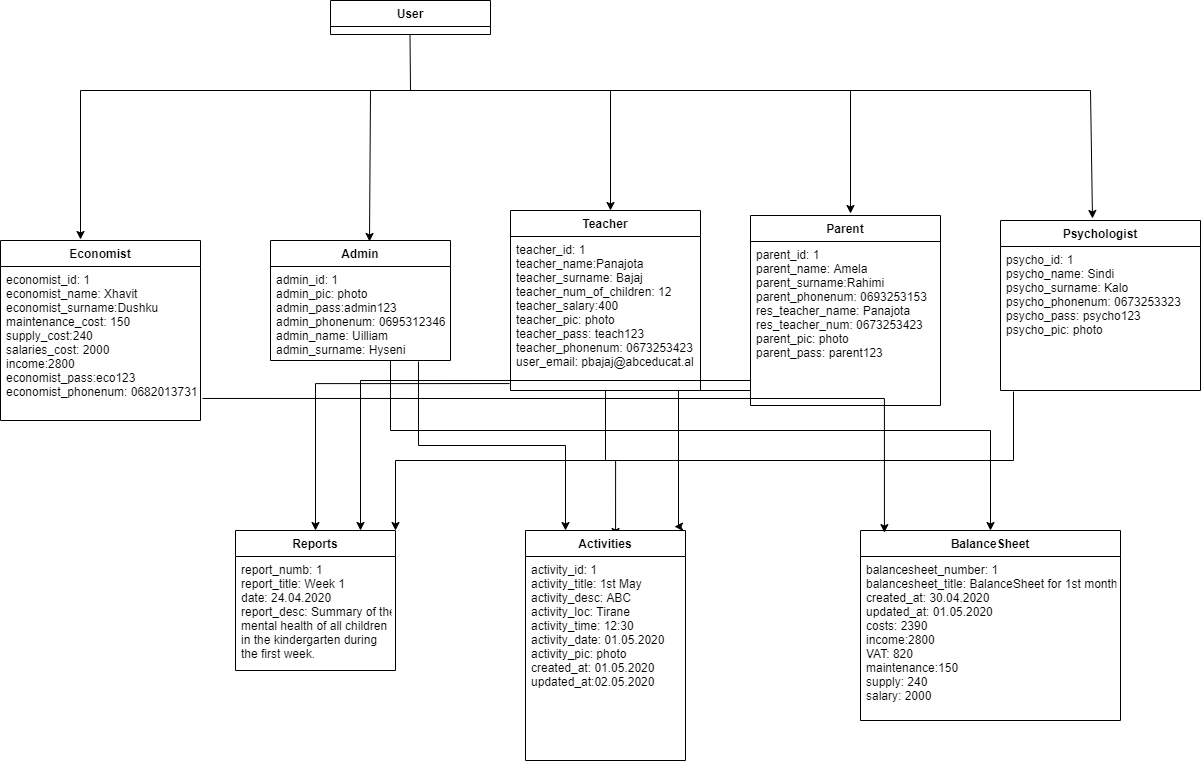

The diagram above was exported from draw.io. Its source (the exported page's mxGraphModel, read from the mxfile embedded in the PNG):
<mxGraphModel dx="868" dy="401" grid="1" gridSize="10" guides="1" tooltips="1" connect="1" arrows="1" fold="1" page="1" pageScale="1" pageWidth="850" pageHeight="1100" math="0" shadow="0">
  <root>
    <mxCell id="0" />
    <mxCell id="1" parent="0" />
    <mxCell id="xhuJxxFxeokICi0XAj3r-23" value="User" style="swimlane;fontStyle=1;align=center;verticalAlign=top;childLayout=stackLayout;horizontal=1;startSize=26;horizontalStack=0;resizeParent=1;resizeParentMax=0;resizeLast=0;collapsible=1;marginBottom=0;" parent="1" vertex="1">
      <mxGeometry x="360" y="90" width="160" height="34" as="geometry" />
    </mxCell>
    <mxCell id="xhuJxxFxeokICi0XAj3r-52" value="" style="endArrow=none;html=1;" parent="1" edge="1">
      <mxGeometry width="50" height="50" relative="1" as="geometry">
        <mxPoint x="440" y="180" as="sourcePoint" />
        <mxPoint x="439.5" y="124" as="targetPoint" />
      </mxGeometry>
    </mxCell>
    <mxCell id="xhuJxxFxeokICi0XAj3r-77" style="edgeStyle=orthogonalEdgeStyle;rounded=0;orthogonalLoop=1;jettySize=auto;html=1;entryX=0.25;entryY=0;entryDx=0;entryDy=0;endArrow=classic;endFill=1;exitX=0.822;exitY=1.011;exitDx=0;exitDy=0;exitPerimeter=0;" parent="1" source="xhuJxxFxeokICi0XAj3r-33" target="xhuJxxFxeokICi0XAj3r-67" edge="1">
      <mxGeometry relative="1" as="geometry" />
    </mxCell>
    <mxCell id="xhuJxxFxeokICi0XAj3r-80" style="edgeStyle=orthogonalEdgeStyle;rounded=0;orthogonalLoop=1;jettySize=auto;html=1;endArrow=classic;endFill=1;" parent="1" target="xhuJxxFxeokICi0XAj3r-71" edge="1">
      <mxGeometry relative="1" as="geometry">
        <mxPoint x="420" y="520" as="sourcePoint" />
      </mxGeometry>
    </mxCell>
    <mxCell id="xhuJxxFxeokICi0XAj3r-32" value="Admin" style="swimlane;fontStyle=1;align=center;verticalAlign=top;childLayout=stackLayout;horizontal=1;startSize=26;horizontalStack=0;resizeParent=1;resizeParentMax=0;resizeLast=0;collapsible=1;marginBottom=0;" parent="1" vertex="1">
      <mxGeometry x="300" y="330" width="180" height="120" as="geometry" />
    </mxCell>
    <mxCell id="xhuJxxFxeokICi0XAj3r-33" value="admin_id: 1&#10;admin_pic: photo&#10;admin_pass:admin123&#10;admin_phonenum: 0695312346&#10;admin_name: Uilliam&#10;admin_surname: Hyseni" style="text;strokeColor=none;fillColor=none;align=left;verticalAlign=top;spacingLeft=4;spacingRight=4;overflow=hidden;rotatable=0;points=[[0,0.5],[1,0.5]];portConstraint=eastwest;" parent="xhuJxxFxeokICi0XAj3r-32" vertex="1">
      <mxGeometry y="26" width="180" height="94" as="geometry" />
    </mxCell>
    <mxCell id="xhuJxxFxeokICi0XAj3r-76" style="edgeStyle=orthogonalEdgeStyle;rounded=0;orthogonalLoop=1;jettySize=auto;html=1;endArrow=classic;endFill=1;exitX=-0.005;exitY=0.955;exitDx=0;exitDy=0;exitPerimeter=0;" parent="1" source="xhuJxxFxeokICi0XAj3r-37" target="xhuJxxFxeokICi0XAj3r-63" edge="1">
      <mxGeometry relative="1" as="geometry" />
    </mxCell>
    <mxCell id="xhuJxxFxeokICi0XAj3r-84" style="edgeStyle=orthogonalEdgeStyle;rounded=0;orthogonalLoop=1;jettySize=auto;html=1;entryX=0.563;entryY=0.026;entryDx=0;entryDy=0;entryPerimeter=0;endArrow=classic;endFill=1;" parent="1" source="xhuJxxFxeokICi0XAj3r-36" target="xhuJxxFxeokICi0XAj3r-67" edge="1">
      <mxGeometry relative="1" as="geometry" />
    </mxCell>
    <mxCell id="xhuJxxFxeokICi0XAj3r-36" value="Teacher" style="swimlane;fontStyle=1;align=center;verticalAlign=top;childLayout=stackLayout;horizontal=1;startSize=26;horizontalStack=0;resizeParent=1;resizeParentMax=0;resizeLast=0;collapsible=1;marginBottom=0;" parent="1" vertex="1">
      <mxGeometry x="540" y="300" width="190" height="180" as="geometry" />
    </mxCell>
    <mxCell id="xhuJxxFxeokICi0XAj3r-37" value="teacher_id: 1&#10;teacher_name:Panajota&#10;teacher_surname: Bajaj&#10;teacher_num_of_children: 12&#10;teacher_salary:400&#10;teacher_pic: photo&#10;teacher_pass: teach123&#10;teacher_phonenum: 0673253423&#10;user_email: pbajaj@abceducat.al" style="text;strokeColor=none;fillColor=none;align=left;verticalAlign=top;spacingLeft=4;spacingRight=4;overflow=hidden;rotatable=0;points=[[0,0.5],[1,0.5]];portConstraint=eastwest;" parent="xhuJxxFxeokICi0XAj3r-36" vertex="1">
      <mxGeometry y="26" width="190" height="154" as="geometry" />
    </mxCell>
    <mxCell id="xhuJxxFxeokICi0XAj3r-79" style="edgeStyle=orthogonalEdgeStyle;rounded=0;orthogonalLoop=1;jettySize=auto;html=1;endArrow=classic;endFill=1;" parent="1" source="xhuJxxFxeokICi0XAj3r-48" target="xhuJxxFxeokICi0XAj3r-63" edge="1">
      <mxGeometry relative="1" as="geometry">
        <Array as="points">
          <mxPoint x="390" y="470" />
        </Array>
      </mxGeometry>
    </mxCell>
    <mxCell id="xhuJxxFxeokICi0XAj3r-82" style="edgeStyle=orthogonalEdgeStyle;rounded=0;orthogonalLoop=1;jettySize=auto;html=1;endArrow=classic;endFill=1;entryX=0.931;entryY=-0.017;entryDx=0;entryDy=0;entryPerimeter=0;" parent="1" source="xhuJxxFxeokICi0XAj3r-48" target="xhuJxxFxeokICi0XAj3r-67" edge="1">
      <mxGeometry relative="1" as="geometry">
        <mxPoint x="707" y="600" as="targetPoint" />
        <Array as="points">
          <mxPoint x="708" y="480" />
          <mxPoint x="708" y="616" />
        </Array>
      </mxGeometry>
    </mxCell>
    <mxCell id="xhuJxxFxeokICi0XAj3r-48" value="Parent" style="swimlane;fontStyle=1;align=center;verticalAlign=top;childLayout=stackLayout;horizontal=1;startSize=26;horizontalStack=0;resizeParent=1;resizeParentMax=0;resizeLast=0;collapsible=1;marginBottom=0;" parent="1" vertex="1">
      <mxGeometry x="780" y="305" width="190" height="190" as="geometry" />
    </mxCell>
    <mxCell id="xhuJxxFxeokICi0XAj3r-49" value="parent_id: 1&#10;parent_name: Amela&#10;parent_surname:Rahimi&#10;parent_phonenum: 0693253153&#10;res_teacher_name: Panajota&#10;res_teacher_num: 0673253423&#10;parent_pic: photo&#10;parent_pass: parent123" style="text;strokeColor=none;fillColor=none;align=left;verticalAlign=top;spacingLeft=4;spacingRight=4;overflow=hidden;rotatable=0;points=[[0,0.5],[1,0.5]];portConstraint=eastwest;" parent="xhuJxxFxeokICi0XAj3r-48" vertex="1">
      <mxGeometry y="26" width="190" height="164" as="geometry" />
    </mxCell>
    <mxCell id="xhuJxxFxeokICi0XAj3r-83" style="edgeStyle=orthogonalEdgeStyle;rounded=0;orthogonalLoop=1;jettySize=auto;html=1;entryX=1;entryY=0;entryDx=0;entryDy=0;endArrow=classic;endFill=1;exitX=0.065;exitY=1.007;exitDx=0;exitDy=0;exitPerimeter=0;" parent="1" source="xhuJxxFxeokICi0XAj3r-45" target="xhuJxxFxeokICi0XAj3r-63" edge="1">
      <mxGeometry relative="1" as="geometry" />
    </mxCell>
    <mxCell id="xhuJxxFxeokICi0XAj3r-44" value="Psychologist" style="swimlane;fontStyle=1;align=center;verticalAlign=top;childLayout=stackLayout;horizontal=1;startSize=26;horizontalStack=0;resizeParent=1;resizeParentMax=0;resizeLast=0;collapsible=1;marginBottom=0;" parent="1" vertex="1">
      <mxGeometry x="1030" y="310" width="200" height="170" as="geometry" />
    </mxCell>
    <mxCell id="xhuJxxFxeokICi0XAj3r-45" value="psycho_id: 1&#10;psycho_name: Sindi&#10;psycho_surname: Kalo&#10;psycho_phonenum: 0673253323&#10;psycho_pass: psycho123&#10;psycho_pic: photo" style="text;strokeColor=none;fillColor=none;align=left;verticalAlign=top;spacingLeft=4;spacingRight=4;overflow=hidden;rotatable=0;points=[[0,0.5],[1,0.5]];portConstraint=eastwest;" parent="xhuJxxFxeokICi0XAj3r-44" vertex="1">
      <mxGeometry y="26" width="200" height="144" as="geometry" />
    </mxCell>
    <mxCell id="xhuJxxFxeokICi0XAj3r-53" value="" style="endArrow=none;html=1;" parent="1" edge="1">
      <mxGeometry width="50" height="50" relative="1" as="geometry">
        <mxPoint x="110" y="180" as="sourcePoint" />
        <mxPoint x="1120" y="180" as="targetPoint" />
      </mxGeometry>
    </mxCell>
    <mxCell id="xhuJxxFxeokICi0XAj3r-55" value="" style="endArrow=classic;html=1;endFill=1;" parent="1" edge="1">
      <mxGeometry width="50" height="50" relative="1" as="geometry">
        <mxPoint x="110" y="180" as="sourcePoint" />
        <mxPoint x="110" y="329" as="targetPoint" />
      </mxGeometry>
    </mxCell>
    <mxCell id="xhuJxxFxeokICi0XAj3r-56" value="" style="endArrow=classic;html=1;endFill=1;entryX=0.55;entryY=0.008;entryDx=0;entryDy=0;entryPerimeter=0;" parent="1" target="xhuJxxFxeokICi0XAj3r-32" edge="1">
      <mxGeometry width="50" height="50" relative="1" as="geometry">
        <mxPoint x="400" y="180" as="sourcePoint" />
        <mxPoint x="310" y="280" as="targetPoint" />
      </mxGeometry>
    </mxCell>
    <mxCell id="xhuJxxFxeokICi0XAj3r-27" value="Economist" style="swimlane;fontStyle=1;align=center;verticalAlign=top;childLayout=stackLayout;horizontal=1;startSize=26;horizontalStack=0;resizeParent=1;resizeParentMax=0;resizeLast=0;collapsible=1;marginBottom=0;" parent="1" vertex="1">
      <mxGeometry x="30" y="330" width="200" height="180" as="geometry" />
    </mxCell>
    <mxCell id="xhuJxxFxeokICi0XAj3r-28" value="economist_id: 1&#10;economist_name: Xhavit&#10;economist_surname:Dushku&#10;maintenance_cost: 150&#10;supply_cost:240&#10;salaries_cost: 2000&#10;income:2800&#10;economist_pass:eco123&#10;economist_phonenum: 0682013731&#10;" style="text;strokeColor=none;fillColor=none;align=left;verticalAlign=top;spacingLeft=4;spacingRight=4;overflow=hidden;rotatable=0;points=[[0,0.5],[1,0.5]];portConstraint=eastwest;" parent="xhuJxxFxeokICi0XAj3r-27" vertex="1">
      <mxGeometry y="26" width="200" height="154" as="geometry" />
    </mxCell>
    <mxCell id="xhuJxxFxeokICi0XAj3r-57" value="" style="endArrow=classic;html=1;endFill=1;" parent="1" edge="1">
      <mxGeometry width="50" height="50" relative="1" as="geometry">
        <mxPoint x="640" y="180" as="sourcePoint" />
        <mxPoint x="640" y="300" as="targetPoint" />
      </mxGeometry>
    </mxCell>
    <mxCell id="xhuJxxFxeokICi0XAj3r-61" value="" style="endArrow=classic;html=1;endFill=1;" parent="1" edge="1">
      <mxGeometry width="50" height="50" relative="1" as="geometry">
        <mxPoint x="880" y="180" as="sourcePoint" />
        <mxPoint x="880" y="303" as="targetPoint" />
      </mxGeometry>
    </mxCell>
    <mxCell id="xhuJxxFxeokICi0XAj3r-62" value="" style="endArrow=classic;html=1;endFill=1;entryX=0.46;entryY=-0.012;entryDx=0;entryDy=0;entryPerimeter=0;" parent="1" target="xhuJxxFxeokICi0XAj3r-44" edge="1">
      <mxGeometry width="50" height="50" relative="1" as="geometry">
        <mxPoint x="1120" y="180" as="sourcePoint" />
        <mxPoint x="1010" y="290" as="targetPoint" />
      </mxGeometry>
    </mxCell>
    <mxCell id="xhuJxxFxeokICi0XAj3r-63" value="Reports" style="swimlane;fontStyle=1;align=center;verticalAlign=top;childLayout=stackLayout;horizontal=1;startSize=26;horizontalStack=0;resizeParent=1;resizeParentMax=0;resizeLast=0;collapsible=1;marginBottom=0;" parent="1" vertex="1">
      <mxGeometry x="265" y="620" width="160" height="140" as="geometry" />
    </mxCell>
    <mxCell id="xhuJxxFxeokICi0XAj3r-64" value="report_numb: 1&#10;report_title: Week 1&#10;date: 24.04.2020&#10;report_desc: Summary of the&#10;mental health of all children &#10;in the kindergarten during&#10;the first week.&#10;" style="text;strokeColor=none;fillColor=none;align=left;verticalAlign=top;spacingLeft=4;spacingRight=4;overflow=hidden;rotatable=0;points=[[0,0.5],[1,0.5]];portConstraint=eastwest;" parent="xhuJxxFxeokICi0XAj3r-63" vertex="1">
      <mxGeometry y="26" width="160" height="114" as="geometry" />
    </mxCell>
    <mxCell id="xhuJxxFxeokICi0XAj3r-67" value="Activities" style="swimlane;fontStyle=1;align=center;verticalAlign=top;childLayout=stackLayout;horizontal=1;startSize=26;horizontalStack=0;resizeParent=1;resizeParentMax=0;resizeLast=0;collapsible=1;marginBottom=0;" parent="1" vertex="1">
      <mxGeometry x="555" y="620" width="160" height="230" as="geometry" />
    </mxCell>
    <mxCell id="xhuJxxFxeokICi0XAj3r-68" value="activity_id: 1&#10;activity_title: 1st May&#10;activity_desc: ABC&#10;activity_loc: Tirane&#10;activity_time: 12:30&#10;activity_date: 01.05.2020&#10;activity_pic: photo&#10;created_at: 01.05.2020&#10;updated_at:02.05.2020" style="text;strokeColor=none;fillColor=none;align=left;verticalAlign=top;spacingLeft=4;spacingRight=4;overflow=hidden;rotatable=0;points=[[0,0.5],[1,0.5]];portConstraint=eastwest;" parent="xhuJxxFxeokICi0XAj3r-67" vertex="1">
      <mxGeometry y="26" width="160" height="204" as="geometry" />
    </mxCell>
    <mxCell id="xhuJxxFxeokICi0XAj3r-71" value="BalanceSheet" style="swimlane;fontStyle=1;align=center;verticalAlign=top;childLayout=stackLayout;horizontal=1;startSize=26;horizontalStack=0;resizeParent=1;resizeParentMax=0;resizeLast=0;collapsible=1;marginBottom=0;" parent="1" vertex="1">
      <mxGeometry x="890" y="620" width="260" height="190" as="geometry" />
    </mxCell>
    <mxCell id="xhuJxxFxeokICi0XAj3r-72" value="balancesheet_number: 1&#10;balancesheet_title: BalanceSheet for 1st month&#10;created_at: 30.04.2020&#10;updated_at: 01.05.2020&#10;costs: 2390&#10;income:2800&#10;VAT: 820&#10;maintenance:150&#10;supply: 240&#10;salary: 2000&#10;" style="text;strokeColor=none;fillColor=none;align=left;verticalAlign=top;spacingLeft=4;spacingRight=4;overflow=hidden;rotatable=0;points=[[0,0.5],[1,0.5]];portConstraint=eastwest;" parent="xhuJxxFxeokICi0XAj3r-71" vertex="1">
      <mxGeometry y="26" width="260" height="164" as="geometry" />
    </mxCell>
    <mxCell id="xhuJxxFxeokICi0XAj3r-78" style="edgeStyle=orthogonalEdgeStyle;rounded=0;orthogonalLoop=1;jettySize=auto;html=1;entryX=0.092;entryY=0.011;entryDx=0;entryDy=0;entryPerimeter=0;endArrow=classic;endFill=1;exitX=1.01;exitY=0.857;exitDx=0;exitDy=0;exitPerimeter=0;" parent="1" source="xhuJxxFxeokICi0XAj3r-28" target="xhuJxxFxeokICi0XAj3r-71" edge="1">
      <mxGeometry relative="1" as="geometry" />
    </mxCell>
    <mxCell id="xhuJxxFxeokICi0XAj3r-81" value="" style="endArrow=none;html=1;" parent="1" edge="1">
      <mxGeometry width="50" height="50" relative="1" as="geometry">
        <mxPoint x="420" y="520" as="sourcePoint" />
        <mxPoint x="420" y="450" as="targetPoint" />
      </mxGeometry>
    </mxCell>
  </root>
</mxGraphModel>